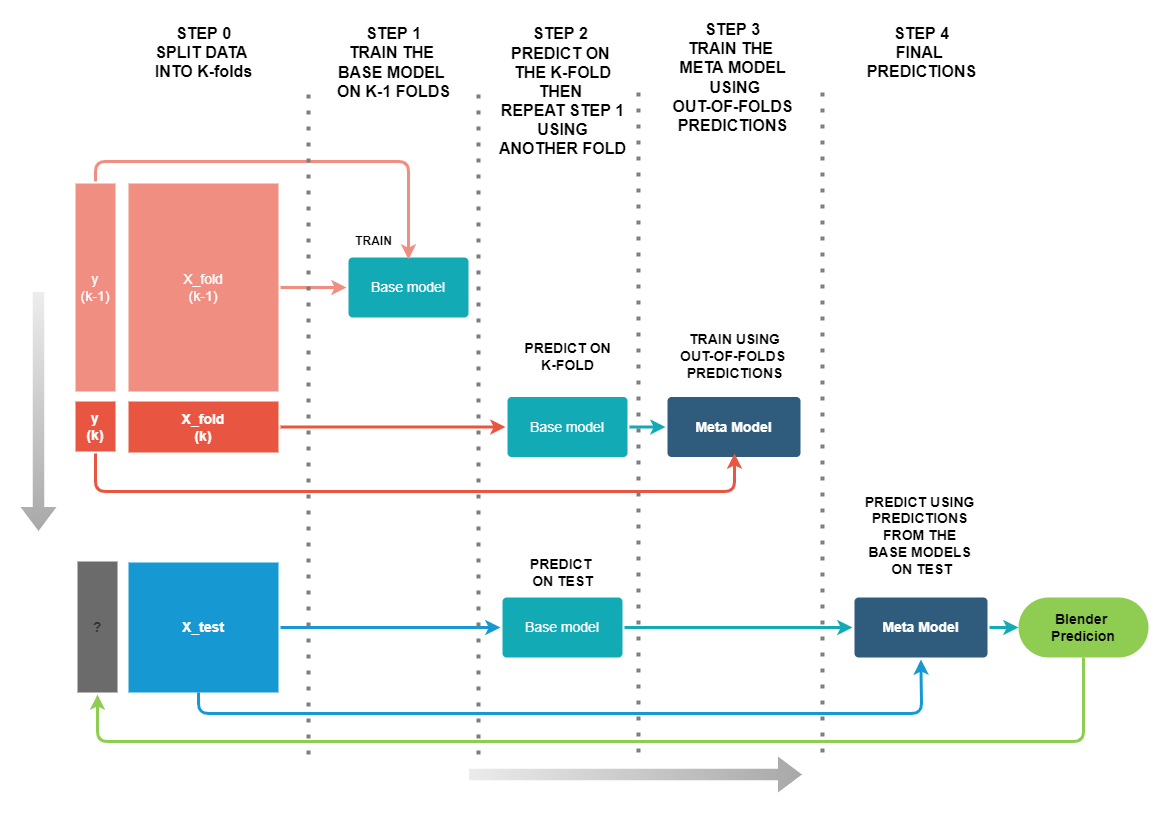

The diagram above was exported from draw.io. Its source (the exported page's mxGraphModel, read from the mxfile embedded in the PNG):
<mxGraphModel dx="1736" dy="900" grid="1" gridSize="10" guides="1" tooltips="1" connect="1" arrows="1" fold="1" page="1" pageScale="1" pageWidth="1169" pageHeight="827" background="none" math="0" shadow="0">
  <root>
    <mxCell id="0" />
    <mxCell id="1" parent="0" />
    <mxCell id="1751" value="" style="edgeStyle=none;rounded=1;jumpStyle=none;html=1;shadow=0;labelBackgroundColor=none;startArrow=none;startFill=0;jettySize=auto;orthogonalLoop=1;strokeColor=#F08E81;strokeWidth=3;fontFamily=Helvetica;fontSize=14;fontColor=#FFFFFF;spacing=5;fontStyle=1;fillColor=#b0e3e6;exitX=1;exitY=0.5;exitDx=0;exitDy=0;entryX=0;entryY=0.5;entryDx=0;entryDy=0;" parent="1" source="1756" target="1769" edge="1">
      <mxGeometry relative="1" as="geometry">
        <Array as="points" />
      </mxGeometry>
    </mxCell>
    <mxCell id="1753" value="X_fold&lt;br&gt;(k)" style="rounded=1;whiteSpace=wrap;html=1;shadow=0;labelBackgroundColor=none;strokeColor=none;strokeWidth=3;fillColor=#e85642;fontFamily=Helvetica;fontSize=14;fontColor=#FFFFFF;align=center;spacing=5;fontStyle=1;arcSize=0;perimeterSpacing=2;" parent="1" vertex="1">
      <mxGeometry x="120" y="430" width="150" height="51" as="geometry" />
    </mxCell>
    <mxCell id="1756" value="X_fold&lt;br&gt;(k-1)" style="rounded=1;whiteSpace=wrap;html=1;shadow=0;labelBackgroundColor=none;strokeColor=none;strokeWidth=3;fillColor=#f08e81;fontFamily=Helvetica;fontSize=14;fontColor=#FFFFFF;align=center;spacing=5;fontStyle=0;arcSize=0;perimeterSpacing=2;" parent="1" vertex="1">
      <mxGeometry x="120" y="212" width="150" height="208" as="geometry" />
    </mxCell>
    <mxCell id="1767" value="Base model" style="rounded=1;whiteSpace=wrap;html=1;shadow=0;labelBackgroundColor=none;strokeColor=none;strokeWidth=3;fillColor=#12AAB5;fontFamily=Helvetica;fontSize=14;fontColor=#FFFFFF;align=center;spacing=5;arcSize=7;perimeterSpacing=2;" parent="1" vertex="1">
      <mxGeometry x="499" y="425.5" width="120" height="60" as="geometry" />
    </mxCell>
    <mxCell id="1769" value="Base model" style="rounded=1;whiteSpace=wrap;html=1;shadow=0;labelBackgroundColor=none;strokeColor=none;strokeWidth=3;fillColor=#12AAB5;fontFamily=Helvetica;fontSize=14;fontColor=#FFFFFF;align=center;spacing=5;arcSize=7;perimeterSpacing=2;" parent="1" vertex="1">
      <mxGeometry x="340" y="286" width="120" height="60" as="geometry" />
    </mxCell>
    <mxCell id="TQYjgXyfLCEUGjYd2Lus-1780" value="" style="edgeStyle=none;rounded=1;jumpStyle=none;html=1;shadow=0;labelBackgroundColor=none;startArrow=none;startFill=0;jettySize=auto;orthogonalLoop=1;strokeColor=#E85642;strokeWidth=3;fontFamily=Helvetica;fontSize=14;fontColor=#FFFFFF;spacing=5;fontStyle=1;fillColor=#b0e3e6;exitX=1;exitY=0.5;exitDx=0;exitDy=0;entryX=0;entryY=0.5;entryDx=0;entryDy=0;" parent="1" source="1753" target="1767" edge="1">
      <mxGeometry relative="1" as="geometry">
        <mxPoint x="282.9999999999998" y="402.9999999999999" as="sourcePoint" />
        <mxPoint x="598" y="305" as="targetPoint" />
        <Array as="points" />
      </mxGeometry>
    </mxCell>
    <mxCell id="TQYjgXyfLCEUGjYd2Lus-1784" value="&lt;b&gt;&lt;font style=&quot;font-size: 14px&quot;&gt;PREDICT ON&lt;br&gt;K-FOLD&lt;/font&gt;&lt;/b&gt;" style="text;html=1;align=center;verticalAlign=middle;resizable=0;points=[];autosize=1;strokeColor=none;fillColor=none;" parent="1" vertex="1">
      <mxGeometry x="509" y="365" width="100" height="40" as="geometry" />
    </mxCell>
    <mxCell id="TQYjgXyfLCEUGjYd2Lus-1785" value="Meta Model" style="rounded=1;whiteSpace=wrap;html=1;shadow=0;labelBackgroundColor=none;strokeColor=none;strokeWidth=3;fillColor=#2F5B7C;fontFamily=Helvetica;fontSize=14;fontColor=#FFFFFF;align=center;spacing=5;fontStyle=1;arcSize=7;perimeterSpacing=2;" parent="1" vertex="1">
      <mxGeometry x="659" y="425.5" width="133" height="60" as="geometry" />
    </mxCell>
    <mxCell id="TQYjgXyfLCEUGjYd2Lus-1786" value="" style="edgeStyle=none;rounded=1;jumpStyle=none;html=1;shadow=0;labelBackgroundColor=none;startArrow=none;startFill=0;jettySize=auto;orthogonalLoop=1;strokeColor=#12AAB5;strokeWidth=3;fontFamily=Helvetica;fontSize=14;fontColor=#FFFFFF;spacing=5;fontStyle=1;fillColor=#b0e3e6;exitX=1;exitY=0.5;exitDx=0;exitDy=0;entryX=0;entryY=0.5;entryDx=0;entryDy=0;" parent="1" source="1767" target="TQYjgXyfLCEUGjYd2Lus-1785" edge="1">
      <mxGeometry relative="1" as="geometry">
        <mxPoint x="898.1560283687943" y="606.4999999999999" as="sourcePoint" />
        <mxPoint x="941.8439716312055" y="683.5" as="targetPoint" />
      </mxGeometry>
    </mxCell>
    <mxCell id="TQYjgXyfLCEUGjYd2Lus-1787" value="&lt;b&gt;&lt;font style=&quot;font-size: 14px&quot;&gt;TRAIN USING&lt;br&gt;OUT-OF-FOLDS &lt;br&gt;PREDICTIONS&lt;/font&gt;&lt;/b&gt;" style="text;html=1;align=center;verticalAlign=middle;resizable=0;points=[];autosize=1;strokeColor=none;fillColor=none;" parent="1" vertex="1">
      <mxGeometry x="665.5" y="360" width="120" height="50" as="geometry" />
    </mxCell>
    <mxCell id="TQYjgXyfLCEUGjYd2Lus-1788" value="y&lt;br&gt;(k-1)" style="rounded=1;whiteSpace=wrap;html=1;shadow=0;labelBackgroundColor=none;strokeColor=none;strokeWidth=3;fillColor=#f08e81;fontFamily=Helvetica;fontSize=14;fontColor=#FFFFFF;align=center;spacing=5;fontStyle=0;arcSize=0;perimeterSpacing=2;" parent="1" vertex="1">
      <mxGeometry x="67" y="212" width="40" height="208" as="geometry" />
    </mxCell>
    <mxCell id="TQYjgXyfLCEUGjYd2Lus-1789" value="y&lt;br&gt;(k)" style="rounded=1;whiteSpace=wrap;html=1;shadow=0;labelBackgroundColor=none;strokeColor=none;strokeWidth=3;fillColor=#e85642;fontFamily=Helvetica;fontSize=14;fontColor=#FFFFFF;align=center;spacing=5;fontStyle=1;arcSize=0;perimeterSpacing=2;" parent="1" vertex="1">
      <mxGeometry x="67" y="430" width="40" height="50" as="geometry" />
    </mxCell>
    <mxCell id="TQYjgXyfLCEUGjYd2Lus-1790" value="" style="edgeStyle=none;rounded=1;jumpStyle=none;html=1;shadow=0;labelBackgroundColor=none;startArrow=none;startFill=0;jettySize=auto;orthogonalLoop=1;strokeColor=#E85642;strokeWidth=3;fontFamily=Helvetica;fontSize=14;fontColor=#FFFFFF;spacing=5;fontStyle=1;fillColor=#b0e3e6;exitX=0.5;exitY=1;exitDx=0;exitDy=0;" parent="1" source="TQYjgXyfLCEUGjYd2Lus-1789" edge="1">
      <mxGeometry relative="1" as="geometry">
        <mxPoint x="87" y="491" as="sourcePoint" />
        <mxPoint x="726" y="482" as="targetPoint" />
        <Array as="points">
          <mxPoint x="87" y="520" />
          <mxPoint x="726" y="520" />
        </Array>
      </mxGeometry>
    </mxCell>
    <mxCell id="TQYjgXyfLCEUGjYd2Lus-1791" value="" style="edgeStyle=none;rounded=1;jumpStyle=none;html=1;shadow=0;labelBackgroundColor=none;startArrow=none;startFill=0;jettySize=auto;orthogonalLoop=1;strokeColor=#F08E81;strokeWidth=3;fontFamily=Helvetica;fontSize=14;fontColor=#FFFFFF;spacing=5;fontStyle=1;fillColor=#b0e3e6;exitX=0.5;exitY=0;exitDx=0;exitDy=0;entryX=0.5;entryY=0.063;entryDx=0;entryDy=0;entryPerimeter=0;" parent="1" source="TQYjgXyfLCEUGjYd2Lus-1788" target="1769" edge="1">
      <mxGeometry relative="1" as="geometry">
        <mxPoint x="55" y="211.9999999999999" as="sourcePoint" />
        <mxPoint x="374" y="241.0000000000001" as="targetPoint" />
        <Array as="points">
          <mxPoint x="87" y="190" />
          <mxPoint x="240" y="190" />
          <mxPoint x="400" y="190" />
        </Array>
      </mxGeometry>
    </mxCell>
    <mxCell id="TQYjgXyfLCEUGjYd2Lus-1793" value="&lt;b&gt;&lt;font&gt;&lt;font style=&quot;font-size: 16px&quot;&gt;STEP 1&lt;br&gt;TRAIN THE&amp;nbsp;&lt;br&gt;BASE MODEL &lt;br&gt;ON K-1 FOLDS&lt;/font&gt;&lt;br&gt;&lt;/font&gt;&lt;/b&gt;" style="text;html=1;align=center;verticalAlign=middle;resizable=0;points=[];autosize=1;strokeColor=none;fillColor=none;" parent="1" vertex="1">
      <mxGeometry x="320" y="56" width="130" height="70" as="geometry" />
    </mxCell>
    <mxCell id="TQYjgXyfLCEUGjYd2Lus-1796" value="&lt;b&gt;&lt;font&gt;&lt;font style=&quot;font-size: 16px&quot;&gt;STEP 2&amp;nbsp;&lt;br&gt;PREDICT ON &lt;br&gt;THE K-FOLD&lt;br&gt;THEN &lt;br&gt;REPEAT STEP 1&lt;br&gt;USING&lt;br&gt;ANOTHER FOLD&lt;/font&gt;&lt;br&gt;&lt;/font&gt;&lt;/b&gt;" style="text;html=1;align=center;verticalAlign=middle;resizable=0;points=[];autosize=1;strokeColor=none;fillColor=none;" parent="1" vertex="1">
      <mxGeometry x="484" y="65" width="140" height="110" as="geometry" />
    </mxCell>
    <mxCell id="TQYjgXyfLCEUGjYd2Lus-1797" value="&lt;font&gt;&lt;b&gt;&lt;font style=&quot;font-size: 16px&quot;&gt;STEP 3&lt;br&gt;TRAIN THE &lt;br&gt;META MODEL&lt;br&gt;&amp;nbsp;USING&lt;br&gt;OUT-OF-FOLDS&lt;br&gt;PREDICTIONS&lt;/font&gt;&lt;/b&gt;&lt;br&gt;&lt;/font&gt;" style="text;html=1;align=center;verticalAlign=middle;resizable=0;points=[];autosize=1;strokeColor=none;fillColor=none;" parent="1" vertex="1">
      <mxGeometry x="654" y="56" width="140" height="100" as="geometry" />
    </mxCell>
    <mxCell id="TQYjgXyfLCEUGjYd2Lus-1798" value="" style="edgeStyle=none;rounded=1;jumpStyle=none;html=1;shadow=0;labelBackgroundColor=none;startArrow=none;startFill=0;jettySize=auto;orthogonalLoop=1;strokeColor=#E85642;strokeWidth=3;fontFamily=Helvetica;fontSize=14;fontColor=#FFFFFF;spacing=5;fontStyle=1;fillColor=#b0e3e6;" parent="1" edge="1">
      <mxGeometry relative="1" as="geometry">
        <mxPoint x="195" y="701" as="sourcePoint" />
        <mxPoint x="195" y="703.0000000000002" as="targetPoint" />
      </mxGeometry>
    </mxCell>
    <mxCell id="TQYjgXyfLCEUGjYd2Lus-1801" value="X_test" style="rounded=1;whiteSpace=wrap;html=1;shadow=0;labelBackgroundColor=none;strokeColor=none;strokeWidth=3;fillColor=#1699d3;fontFamily=Helvetica;fontSize=14;fontColor=#FFFFFF;align=center;spacing=5;fontStyle=1;arcSize=0;perimeterSpacing=2;" parent="1" vertex="1">
      <mxGeometry x="120" y="591" width="150" height="130" as="geometry" />
    </mxCell>
    <mxCell id="TQYjgXyfLCEUGjYd2Lus-1804" value="Base model" style="rounded=1;whiteSpace=wrap;html=1;shadow=0;labelBackgroundColor=none;strokeColor=none;strokeWidth=3;fillColor=#12AAB5;fontFamily=Helvetica;fontSize=14;fontColor=#FFFFFF;align=center;spacing=5;arcSize=7;perimeterSpacing=2;" parent="1" vertex="1">
      <mxGeometry x="494" y="626" width="120" height="60" as="geometry" />
    </mxCell>
    <mxCell id="TQYjgXyfLCEUGjYd2Lus-1805" value="" style="edgeStyle=none;rounded=0;jumpStyle=none;html=1;shadow=0;labelBackgroundColor=none;startArrow=none;startFill=0;endArrow=classic;endFill=1;jettySize=auto;orthogonalLoop=1;strokeColor=#1699D3;strokeWidth=3;fontFamily=Helvetica;fontSize=14;fontColor=#FFFFFF;spacing=5;exitX=1;exitY=0.5;exitDx=0;exitDy=0;entryX=0;entryY=0.5;entryDx=0;entryDy=0;" parent="1" source="TQYjgXyfLCEUGjYd2Lus-1801" target="TQYjgXyfLCEUGjYd2Lus-1804" edge="1">
      <mxGeometry relative="1" as="geometry">
        <mxPoint x="290" y="649" as="sourcePoint" />
        <mxPoint x="527" y="600.9975301204818" as="targetPoint" />
      </mxGeometry>
    </mxCell>
    <mxCell id="TQYjgXyfLCEUGjYd2Lus-1813" value="&lt;b&gt;TRAIN&lt;/b&gt;" style="text;html=1;align=center;verticalAlign=middle;resizable=0;points=[];autosize=1;strokeColor=none;fillColor=none;" parent="1" vertex="1">
      <mxGeometry x="340" y="260" width="50" height="20" as="geometry" />
    </mxCell>
    <mxCell id="TQYjgXyfLCEUGjYd2Lus-1816" value="&lt;b&gt;&lt;font style=&quot;font-size: 14px&quot;&gt;PREDICT &lt;br&gt;ON TEST&lt;/font&gt;&lt;/b&gt;" style="text;html=1;align=center;verticalAlign=middle;resizable=0;points=[];autosize=1;strokeColor=none;fillColor=none;" parent="1" vertex="1">
      <mxGeometry x="514" y="581" width="80" height="40" as="geometry" />
    </mxCell>
    <mxCell id="TQYjgXyfLCEUGjYd2Lus-1818" value="" style="edgeStyle=none;rounded=1;jumpStyle=none;html=1;shadow=0;labelBackgroundColor=none;startArrow=none;startFill=0;jettySize=auto;orthogonalLoop=1;strokeColor=#12AAB5;strokeWidth=3;fontFamily=Helvetica;fontSize=14;fontColor=#FFFFFF;spacing=5;fontStyle=1;fillColor=#b0e3e6;exitX=1;exitY=0.5;exitDx=0;exitDy=0;entryX=0;entryY=0.5;entryDx=0;entryDy=0;" parent="1" source="TQYjgXyfLCEUGjYd2Lus-1804" target="TQYjgXyfLCEUGjYd2Lus-1819" edge="1">
      <mxGeometry relative="1" as="geometry">
        <mxPoint x="621.9999999999998" y="400.9999999999999" as="sourcePoint" />
        <mxPoint x="680" y="656" as="targetPoint" />
        <Array as="points" />
      </mxGeometry>
    </mxCell>
    <mxCell id="TQYjgXyfLCEUGjYd2Lus-1819" value="Meta Model" style="rounded=1;whiteSpace=wrap;html=1;shadow=0;labelBackgroundColor=none;strokeColor=none;strokeWidth=3;fillColor=#2F5B7C;fontFamily=Helvetica;fontSize=14;fontColor=#FFFFFF;align=center;spacing=5;fontStyle=1;arcSize=7;perimeterSpacing=2;" parent="1" vertex="1">
      <mxGeometry x="846" y="626" width="133" height="60" as="geometry" />
    </mxCell>
    <mxCell id="TQYjgXyfLCEUGjYd2Lus-1820" value="" style="endArrow=none;dashed=1;html=1;dashPattern=1 3;strokeWidth=4;rounded=1;fontSize=14;strokeColor=#7D7D7D;" parent="1" edge="1">
      <mxGeometry width="50" height="50" relative="1" as="geometry">
        <mxPoint x="814" y="781" as="sourcePoint" />
        <mxPoint x="814" y="114" as="targetPoint" />
        <Array as="points">
          <mxPoint x="814" y="482" />
        </Array>
      </mxGeometry>
    </mxCell>
    <mxCell id="TQYjgXyfLCEUGjYd2Lus-1821" value="&lt;b&gt;&lt;font style=&quot;font-size: 16px&quot;&gt;STEP 4&lt;br&gt;FINAL &lt;br&gt;PREDICTIONS&lt;/font&gt;&lt;/b&gt;" style="text;html=1;align=center;verticalAlign=middle;resizable=0;points=[];autosize=1;strokeColor=none;fillColor=none;" parent="1" vertex="1">
      <mxGeometry x="852.5" y="56" width="120" height="50" as="geometry" />
    </mxCell>
    <mxCell id="QiWuCmleO5MabE-RrJOM-1770" style="edgeStyle=orthogonalEdgeStyle;rounded=1;orthogonalLoop=1;jettySize=auto;html=1;exitX=0.5;exitY=1;exitDx=0;exitDy=0;entryX=0.5;entryY=1;entryDx=0;entryDy=0;strokeWidth=3;strokeColor=#8FCC52;" edge="1" parent="1" source="TQYjgXyfLCEUGjYd2Lus-1822" target="QiWuCmleO5MabE-RrJOM-1769">
      <mxGeometry relative="1" as="geometry">
        <Array as="points">
          <mxPoint x="1075" y="770" />
          <mxPoint x="89" y="770" />
        </Array>
      </mxGeometry>
    </mxCell>
    <mxCell id="TQYjgXyfLCEUGjYd2Lus-1822" value="&lt;b&gt;Blender &lt;br&gt;Predicion&lt;/b&gt;" style="rounded=1;whiteSpace=wrap;html=1;fontSize=14;fillColor=#8FCC52;strokeColor=none;arcSize=50;strokeWidth=4;" parent="1" vertex="1">
      <mxGeometry x="1010" y="626" width="130" height="60" as="geometry" />
    </mxCell>
    <mxCell id="TQYjgXyfLCEUGjYd2Lus-1823" value="" style="edgeStyle=none;rounded=1;jumpStyle=none;html=1;shadow=0;labelBackgroundColor=none;startArrow=none;startFill=0;jettySize=auto;orthogonalLoop=1;strokeColor=#12AAB5;strokeWidth=3;fontFamily=Helvetica;fontSize=14;fontColor=#FFFFFF;spacing=5;fontStyle=1;fillColor=#b0e3e6;exitX=1;exitY=0.5;exitDx=0;exitDy=0;entryX=0;entryY=0.5;entryDx=0;entryDy=0;" parent="1" source="TQYjgXyfLCEUGjYd2Lus-1819" target="TQYjgXyfLCEUGjYd2Lus-1822" edge="1">
      <mxGeometry relative="1" as="geometry">
        <mxPoint x="621.9999999999998" y="666" as="sourcePoint" />
        <mxPoint x="854" y="666" as="targetPoint" />
        <Array as="points" />
      </mxGeometry>
    </mxCell>
    <mxCell id="TQYjgXyfLCEUGjYd2Lus-1826" value="&lt;b&gt;&lt;font&gt;&lt;font style=&quot;font-size: 16px&quot;&gt;STEP 0&lt;br&gt;SPLIT DATA &lt;br&gt;INTO K-folds&lt;/font&gt;&lt;br&gt;&lt;/font&gt;&lt;/b&gt;" style="text;html=1;align=center;verticalAlign=middle;resizable=0;points=[];autosize=1;strokeColor=none;fillColor=none;" parent="1" vertex="1">
      <mxGeometry x="140" y="56" width="110" height="50" as="geometry" />
    </mxCell>
    <mxCell id="TQYjgXyfLCEUGjYd2Lus-1828" value="&lt;b&gt;&lt;font style=&quot;font-size: 14px&quot;&gt;PREDICT USING &lt;br&gt;PREDICTIONS &lt;br&gt;FROM THE &lt;br&gt;BASE MODELS &lt;br&gt;ON TEST&lt;/font&gt;&lt;br&gt;&lt;/b&gt;" style="text;html=1;align=center;verticalAlign=middle;resizable=0;points=[];autosize=1;strokeColor=none;fillColor=none;" parent="1" vertex="1">
      <mxGeometry x="847.5" y="524" width="130" height="80" as="geometry" />
    </mxCell>
    <mxCell id="TQYjgXyfLCEUGjYd2Lus-1832" value="" style="edgeStyle=none;rounded=1;jumpStyle=none;html=1;shadow=0;labelBackgroundColor=none;startArrow=none;startFill=0;jettySize=auto;orthogonalLoop=1;strokeColor=#1699D3;strokeWidth=3;fontFamily=Helvetica;fontSize=14;fontColor=#FFFFFF;spacing=5;fontStyle=1;fillColor=#b0e3e6;entryX=0.5;entryY=1;entryDx=0;entryDy=0;exitX=0.468;exitY=0.985;exitDx=0;exitDy=0;exitPerimeter=0;" parent="1" source="TQYjgXyfLCEUGjYd2Lus-1801" target="TQYjgXyfLCEUGjYd2Lus-1819" edge="1">
      <mxGeometry relative="1" as="geometry">
        <mxPoint x="190" y="727.0000000000001" as="sourcePoint" />
        <mxPoint x="720.5" y="686" as="targetPoint" />
        <Array as="points">
          <mxPoint x="190" y="742" />
          <mxPoint x="913" y="742" />
        </Array>
      </mxGeometry>
    </mxCell>
    <mxCell id="QiWuCmleO5MabE-RrJOM-1769" value="?" style="rounded=1;whiteSpace=wrap;html=1;shadow=0;labelBackgroundColor=none;strokeColor=none;strokeWidth=3;fillColor=#6B6B6B;fontFamily=Helvetica;fontSize=14;fontColor=#333333;align=center;spacing=5;fontStyle=1;arcSize=0;perimeterSpacing=2;" vertex="1" parent="1">
      <mxGeometry x="69" y="590" width="40" height="131" as="geometry" />
    </mxCell>
    <mxCell id="QiWuCmleO5MabE-RrJOM-1771" value="" style="endArrow=none;dashed=1;html=1;dashPattern=1 3;strokeWidth=4;rounded=1;fontSize=14;strokeColor=#7D7D7D;" edge="1" parent="1">
      <mxGeometry width="50" height="50" relative="1" as="geometry">
        <mxPoint x="630" y="781" as="sourcePoint" />
        <mxPoint x="630" y="114" as="targetPoint" />
        <Array as="points">
          <mxPoint x="630" y="482" />
        </Array>
      </mxGeometry>
    </mxCell>
    <mxCell id="QiWuCmleO5MabE-RrJOM-1772" value="" style="endArrow=none;dashed=1;html=1;dashPattern=1 3;strokeWidth=4;rounded=1;fontSize=14;strokeColor=#7D7D7D;" edge="1" parent="1">
      <mxGeometry width="50" height="50" relative="1" as="geometry">
        <mxPoint x="470" y="783" as="sourcePoint" />
        <mxPoint x="470" y="116" as="targetPoint" />
        <Array as="points">
          <mxPoint x="470" y="484" />
        </Array>
      </mxGeometry>
    </mxCell>
    <mxCell id="QiWuCmleO5MabE-RrJOM-1775" value="" style="endArrow=none;dashed=1;html=1;dashPattern=1 3;strokeWidth=4;rounded=1;fontSize=14;strokeColor=#7D7D7D;" edge="1" parent="1">
      <mxGeometry width="50" height="50" relative="1" as="geometry">
        <mxPoint x="300" y="783" as="sourcePoint" />
        <mxPoint x="300" y="116.00000000000011" as="targetPoint" />
        <Array as="points">
          <mxPoint x="300" y="484" />
        </Array>
      </mxGeometry>
    </mxCell>
    <mxCell id="QiWuCmleO5MabE-RrJOM-1787" value="" style="shape=flexArrow;endArrow=classic;html=1;rounded=0;fontSize=16;strokeColor=none;strokeWidth=1;width=11.428571428571429;endSize=7.671428571428572;endWidth=23.6734693877551;fillColor=#A8A8A8;gradientColor=#EDEDED;gradientDirection=north;" edge="1" parent="1">
      <mxGeometry width="50" height="50" relative="1" as="geometry">
        <mxPoint x="30" y="320" as="sourcePoint" />
        <mxPoint x="30" y="560" as="targetPoint" />
      </mxGeometry>
    </mxCell>
    <mxCell id="QiWuCmleO5MabE-RrJOM-1789" value="" style="shape=flexArrow;endArrow=classic;html=1;rounded=0;fontSize=16;strokeColor=none;strokeWidth=1;width=11.428571428571429;endSize=7.671428571428572;endWidth=23.6734693877551;fillColor=#A8A8A8;gradientColor=#EBEBEB;gradientDirection=west;" edge="1" parent="1">
      <mxGeometry width="50" height="50" relative="1" as="geometry">
        <mxPoint x="460" y="803" as="sourcePoint" />
        <mxPoint x="794" y="803" as="targetPoint" />
        <Array as="points">
          <mxPoint x="554" y="803" />
        </Array>
      </mxGeometry>
    </mxCell>
  </root>
</mxGraphModel>